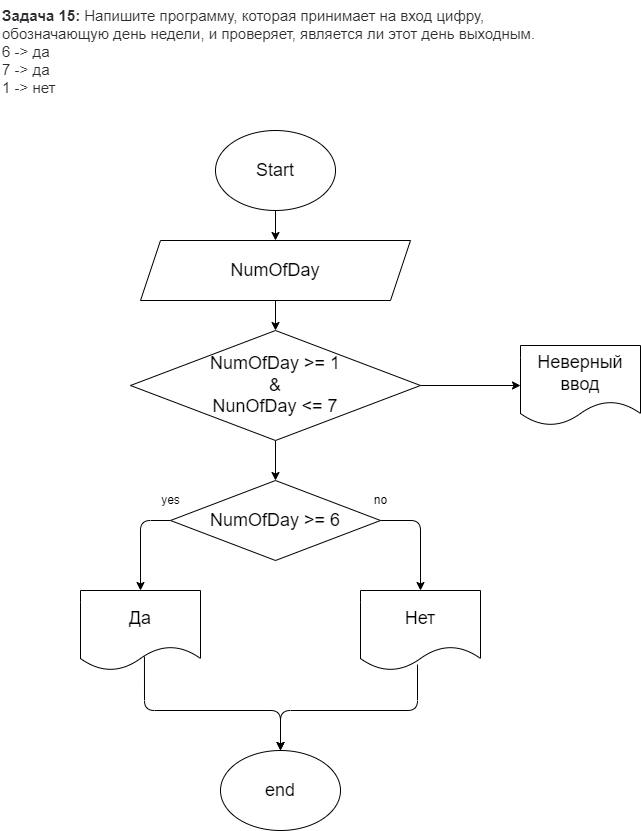

The diagram above was exported from draw.io. Its source (the exported page's mxGraphModel, read from the mxfile embedded in the PNG):
<mxGraphModel dx="777" dy="405" grid="1" gridSize="10" guides="1" tooltips="1" connect="1" arrows="1" fold="1" page="1" pageScale="1" pageWidth="827" pageHeight="1169" math="0" shadow="0">
  <root>
    <mxCell id="0" />
    <mxCell id="1" parent="0" />
    <mxCell id="2" value="&lt;p style=&quot;box-sizing: border-box; margin: 0px; font-weight: 400; color: rgb(44, 45, 48); font-family: roboto, &amp;quot;san francisco&amp;quot;, &amp;quot;helvetica neue&amp;quot;, helvetica, arial; font-size: 15px; font-style: normal; letter-spacing: normal; text-indent: 0px; text-transform: none; word-spacing: 0px; background-color: rgb(255, 255, 255);&quot;&gt;&lt;strong style=&quot;box-sizing: border-box ; font-weight: 700&quot;&gt;Задача 15:&lt;/strong&gt;&lt;span&gt;&amp;nbsp;&lt;/span&gt;Напишите программу, которая принимает на вход цифру, обозначающую день недели, и проверяет, является ли этот день выходным.&lt;/p&gt;&lt;p style=&quot;box-sizing: border-box; margin: 0px; font-weight: 400; color: rgb(44, 45, 48); font-family: roboto, &amp;quot;san francisco&amp;quot;, &amp;quot;helvetica neue&amp;quot;, helvetica, arial; font-size: 15px; font-style: normal; letter-spacing: normal; text-indent: 0px; text-transform: none; word-spacing: 0px; background-color: rgb(255, 255, 255);&quot;&gt;6 -&amp;gt; да&lt;br style=&quot;box-sizing: border-box&quot;&gt;7 -&amp;gt; да&lt;br style=&quot;box-sizing: border-box&quot;&gt;1 -&amp;gt; нет&lt;/p&gt;" style="text;whiteSpace=wrap;html=1;" vertex="1" parent="1">
      <mxGeometry x="120" y="10" width="550" height="100" as="geometry" />
    </mxCell>
    <mxCell id="10" style="edgeStyle=none;html=1;exitX=0.5;exitY=1;exitDx=0;exitDy=0;entryX=0.5;entryY=0;entryDx=0;entryDy=0;" edge="1" parent="1" source="3" target="4">
      <mxGeometry relative="1" as="geometry" />
    </mxCell>
    <mxCell id="3" value="&lt;font style=&quot;font-size: 18px&quot;&gt;Start&lt;/font&gt;" style="ellipse;whiteSpace=wrap;html=1;" vertex="1" parent="1">
      <mxGeometry x="335" y="140" width="120" height="80" as="geometry" />
    </mxCell>
    <mxCell id="11" style="edgeStyle=none;html=1;exitX=0.5;exitY=1;exitDx=0;exitDy=0;entryX=0.5;entryY=0;entryDx=0;entryDy=0;" edge="1" parent="1" source="4" target="5">
      <mxGeometry relative="1" as="geometry" />
    </mxCell>
    <mxCell id="4" value="&lt;font style=&quot;font-size: 18px&quot;&gt;NumOfDay&lt;/font&gt;" style="shape=parallelogram;perimeter=parallelogramPerimeter;whiteSpace=wrap;html=1;fixedSize=1;" vertex="1" parent="1">
      <mxGeometry x="260" y="250" width="270" height="60" as="geometry" />
    </mxCell>
    <mxCell id="12" style="edgeStyle=none;html=1;exitX=0.5;exitY=1;exitDx=0;exitDy=0;entryX=0.5;entryY=0;entryDx=0;entryDy=0;" edge="1" parent="1" source="5" target="6">
      <mxGeometry relative="1" as="geometry">
        <mxPoint x="395" y="480" as="targetPoint" />
      </mxGeometry>
    </mxCell>
    <mxCell id="13" style="edgeStyle=none;html=1;exitX=1;exitY=0.5;exitDx=0;exitDy=0;entryX=0.5;entryY=0;entryDx=0;entryDy=0;" edge="1" parent="1" source="6" target="8">
      <mxGeometry relative="1" as="geometry">
        <Array as="points">
          <mxPoint x="540" y="530" />
        </Array>
      </mxGeometry>
    </mxCell>
    <mxCell id="14" style="edgeStyle=none;html=1;entryX=0.5;entryY=0;entryDx=0;entryDy=0;exitX=0;exitY=0.5;exitDx=0;exitDy=0;" edge="1" parent="1" source="6" target="7">
      <mxGeometry relative="1" as="geometry">
        <mxPoint x="350" y="530" as="sourcePoint" />
        <Array as="points">
          <mxPoint x="260" y="530" />
        </Array>
      </mxGeometry>
    </mxCell>
    <mxCell id="15" style="edgeStyle=none;html=1;exitX=0;exitY=0.5;exitDx=0;exitDy=0;" edge="1" parent="1" source="5">
      <mxGeometry relative="1" as="geometry">
        <mxPoint x="355" y="400" as="targetPoint" />
      </mxGeometry>
    </mxCell>
    <mxCell id="16" style="edgeStyle=none;html=1;exitX=1;exitY=0.5;exitDx=0;exitDy=0;entryX=0;entryY=0.5;entryDx=0;entryDy=0;" edge="1" parent="1" source="5" target="9">
      <mxGeometry relative="1" as="geometry" />
    </mxCell>
    <mxCell id="5" value="&lt;font style=&quot;font-size: 18px&quot;&gt;NumOfDay &amp;gt;= 1&lt;br&gt;&amp;amp;&lt;br&gt;NunOfDay &amp;lt;= 7&lt;/font&gt;" style="rhombus;whiteSpace=wrap;html=1;" vertex="1" parent="1">
      <mxGeometry x="250" y="340" width="290" height="110" as="geometry" />
    </mxCell>
    <mxCell id="6" value="&lt;font style=&quot;font-size: 18px&quot;&gt;NumOfDay &amp;gt;= 6&lt;/font&gt;" style="rhombus;whiteSpace=wrap;html=1;" vertex="1" parent="1">
      <mxGeometry x="290" y="490" width="210" height="80" as="geometry" />
    </mxCell>
    <mxCell id="21" style="edgeStyle=none;html=1;exitX=0.533;exitY=0.825;exitDx=0;exitDy=0;entryX=0.5;entryY=0;entryDx=0;entryDy=0;exitPerimeter=0;" edge="1" parent="1" source="7" target="20">
      <mxGeometry relative="1" as="geometry">
        <Array as="points">
          <mxPoint x="264" y="720" />
          <mxPoint x="400" y="720" />
        </Array>
      </mxGeometry>
    </mxCell>
    <mxCell id="7" value="&lt;font style=&quot;font-size: 18px&quot;&gt;Да&lt;/font&gt;" style="shape=document;whiteSpace=wrap;html=1;boundedLbl=1;" vertex="1" parent="1">
      <mxGeometry x="200" y="600" width="120" height="80" as="geometry" />
    </mxCell>
    <mxCell id="22" style="edgeStyle=none;html=1;exitX=0.475;exitY=0.925;exitDx=0;exitDy=0;exitPerimeter=0;" edge="1" parent="1" source="8">
      <mxGeometry relative="1" as="geometry">
        <mxPoint x="400" y="760" as="targetPoint" />
        <Array as="points">
          <mxPoint x="537" y="720" />
          <mxPoint x="400" y="720" />
        </Array>
      </mxGeometry>
    </mxCell>
    <mxCell id="8" value="&lt;font style=&quot;font-size: 18px&quot;&gt;Нет&lt;/font&gt;" style="shape=document;whiteSpace=wrap;html=1;boundedLbl=1;" vertex="1" parent="1">
      <mxGeometry x="480" y="600" width="120" height="80" as="geometry" />
    </mxCell>
    <mxCell id="9" value="&lt;font style=&quot;font-size: 18px&quot;&gt;Неверный ввод&lt;/font&gt;" style="shape=document;whiteSpace=wrap;html=1;boundedLbl=1;" vertex="1" parent="1">
      <mxGeometry x="640" y="355" width="120" height="80" as="geometry" />
    </mxCell>
    <mxCell id="18" value="no" style="text;html=1;align=center;verticalAlign=middle;resizable=0;points=[];autosize=1;strokeColor=none;fillColor=none;" vertex="1" parent="1">
      <mxGeometry x="485" y="500" width="30" height="20" as="geometry" />
    </mxCell>
    <mxCell id="19" value="yes" style="text;html=1;align=center;verticalAlign=middle;resizable=0;points=[];autosize=1;strokeColor=none;fillColor=none;" vertex="1" parent="1">
      <mxGeometry x="275" y="500" width="30" height="20" as="geometry" />
    </mxCell>
    <mxCell id="20" value="&lt;font style=&quot;font-size: 18px&quot;&gt;end&lt;/font&gt;" style="ellipse;whiteSpace=wrap;html=1;" vertex="1" parent="1">
      <mxGeometry x="340" y="760" width="120" height="80" as="geometry" />
    </mxCell>
  </root>
</mxGraphModel>